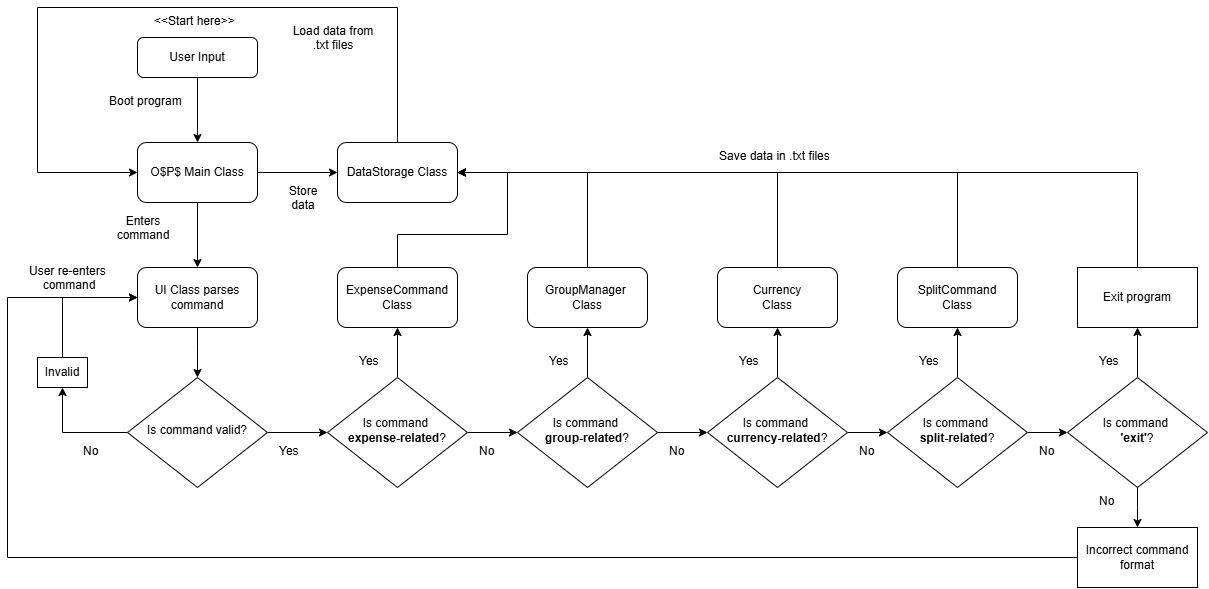

The diagram above was exported from draw.io. Its source (the exported page's mxGraphModel, read from the mxfile embedded in the PNG):
<mxGraphModel dx="2340" dy="938" grid="1" gridSize="10" guides="1" tooltips="1" connect="1" arrows="1" fold="1" page="1" pageScale="1" pageWidth="827" pageHeight="1169" math="0" shadow="0">
  <root>
    <mxCell id="WIyWlLk6GJQsqaUBKTNV-0" />
    <mxCell id="WIyWlLk6GJQsqaUBKTNV-1" parent="WIyWlLk6GJQsqaUBKTNV-0" />
    <mxCell id="bhXOkb5PkcUZ9SaZuOW5-1" style="edgeStyle=orthogonalEdgeStyle;rounded=0;orthogonalLoop=1;jettySize=auto;html=1;exitX=0.5;exitY=1;exitDx=0;exitDy=0;entryX=0.5;entryY=0;entryDx=0;entryDy=0;" edge="1" parent="WIyWlLk6GJQsqaUBKTNV-1" source="WIyWlLk6GJQsqaUBKTNV-3" target="bhXOkb5PkcUZ9SaZuOW5-7">
      <mxGeometry relative="1" as="geometry">
        <mxPoint x="200" y="140.0000000000001" as="targetPoint" />
      </mxGeometry>
    </mxCell>
    <mxCell id="WIyWlLk6GJQsqaUBKTNV-3" value="User Input" style="rounded=1;whiteSpace=wrap;html=1;fontSize=12;glass=0;strokeWidth=1;shadow=0;" parent="WIyWlLk6GJQsqaUBKTNV-1" vertex="1">
      <mxGeometry x="140" y="60" width="120" height="40" as="geometry" />
    </mxCell>
    <mxCell id="bhXOkb5PkcUZ9SaZuOW5-3" style="edgeStyle=orthogonalEdgeStyle;rounded=0;orthogonalLoop=1;jettySize=auto;html=1;exitX=0.5;exitY=1;exitDx=0;exitDy=0;" edge="1" parent="WIyWlLk6GJQsqaUBKTNV-1" source="bhXOkb5PkcUZ9SaZuOW5-7">
      <mxGeometry relative="1" as="geometry">
        <mxPoint x="200" y="290" as="targetPoint" />
        <mxPoint x="200" y="250.0000000000001" as="sourcePoint" />
      </mxGeometry>
    </mxCell>
    <mxCell id="bhXOkb5PkcUZ9SaZuOW5-2" value="&lt;div style=&quot;text-align: center;&quot;&gt;&lt;span style=&quot;background-color: transparent; color: light-dark(rgb(0, 0, 0), rgb(255, 255, 255));&quot;&gt;Load data from .txt files&lt;/span&gt;&lt;/div&gt;" style="text;whiteSpace=wrap;html=1;" vertex="1" parent="WIyWlLk6GJQsqaUBKTNV-1">
      <mxGeometry x="290" y="40" width="90" height="30" as="geometry" />
    </mxCell>
    <mxCell id="bhXOkb5PkcUZ9SaZuOW5-5" value="UI Class parses command" style="rounded=1;whiteSpace=wrap;html=1;" vertex="1" parent="WIyWlLk6GJQsqaUBKTNV-1">
      <mxGeometry x="140" y="290" width="120" height="60" as="geometry" />
    </mxCell>
    <mxCell id="bhXOkb5PkcUZ9SaZuOW5-9" style="edgeStyle=orthogonalEdgeStyle;rounded=0;orthogonalLoop=1;jettySize=auto;html=1;exitX=1;exitY=0.5;exitDx=0;exitDy=0;entryX=0;entryY=0.5;entryDx=0;entryDy=0;" edge="1" parent="WIyWlLk6GJQsqaUBKTNV-1" source="bhXOkb5PkcUZ9SaZuOW5-7" target="bhXOkb5PkcUZ9SaZuOW5-10">
      <mxGeometry relative="1" as="geometry">
        <mxPoint x="350" y="194.5" as="targetPoint" />
      </mxGeometry>
    </mxCell>
    <mxCell id="bhXOkb5PkcUZ9SaZuOW5-7" value="O$P$ Main Class" style="rounded=1;whiteSpace=wrap;html=1;" vertex="1" parent="WIyWlLk6GJQsqaUBKTNV-1">
      <mxGeometry x="140" y="165" width="120" height="60" as="geometry" />
    </mxCell>
    <mxCell id="bhXOkb5PkcUZ9SaZuOW5-22" style="edgeStyle=orthogonalEdgeStyle;rounded=0;orthogonalLoop=1;jettySize=auto;html=1;exitX=0;exitY=0.5;exitDx=0;exitDy=0;entryX=0.5;entryY=1;entryDx=0;entryDy=0;" edge="1" parent="WIyWlLk6GJQsqaUBKTNV-1" source="bhXOkb5PkcUZ9SaZuOW5-8" target="bhXOkb5PkcUZ9SaZuOW5-21">
      <mxGeometry relative="1" as="geometry" />
    </mxCell>
    <mxCell id="bhXOkb5PkcUZ9SaZuOW5-27" style="edgeStyle=orthogonalEdgeStyle;rounded=0;orthogonalLoop=1;jettySize=auto;html=1;exitX=1;exitY=0.5;exitDx=0;exitDy=0;entryX=0;entryY=0.5;entryDx=0;entryDy=0;" edge="1" parent="WIyWlLk6GJQsqaUBKTNV-1" source="bhXOkb5PkcUZ9SaZuOW5-8" target="bhXOkb5PkcUZ9SaZuOW5-25">
      <mxGeometry relative="1" as="geometry" />
    </mxCell>
    <mxCell id="bhXOkb5PkcUZ9SaZuOW5-8" value="Is command valid?" style="rhombus;whiteSpace=wrap;html=1;shadow=0;fontFamily=Helvetica;fontSize=12;align=center;strokeWidth=1;spacing=6;spacingTop=-4;" vertex="1" parent="WIyWlLk6GJQsqaUBKTNV-1">
      <mxGeometry x="130" y="400" width="140" height="110" as="geometry" />
    </mxCell>
    <mxCell id="bhXOkb5PkcUZ9SaZuOW5-13" style="edgeStyle=orthogonalEdgeStyle;rounded=0;orthogonalLoop=1;jettySize=auto;html=1;exitX=0.5;exitY=0;exitDx=0;exitDy=0;entryX=0;entryY=0.5;entryDx=0;entryDy=0;" edge="1" parent="WIyWlLk6GJQsqaUBKTNV-1" source="bhXOkb5PkcUZ9SaZuOW5-10" target="bhXOkb5PkcUZ9SaZuOW5-7">
      <mxGeometry relative="1" as="geometry">
        <Array as="points">
          <mxPoint x="400" y="30" />
          <mxPoint x="40" y="30" />
          <mxPoint x="40" y="195" />
        </Array>
      </mxGeometry>
    </mxCell>
    <mxCell id="bhXOkb5PkcUZ9SaZuOW5-10" value="DataStorage Class" style="rounded=1;whiteSpace=wrap;html=1;" vertex="1" parent="WIyWlLk6GJQsqaUBKTNV-1">
      <mxGeometry x="340" y="165" width="120" height="60" as="geometry" />
    </mxCell>
    <mxCell id="bhXOkb5PkcUZ9SaZuOW5-12" value="&lt;div style=&quot;text-align: center;&quot;&gt;Store data&lt;/div&gt;" style="text;whiteSpace=wrap;html=1;" vertex="1" parent="WIyWlLk6GJQsqaUBKTNV-1">
      <mxGeometry x="280" y="200" width="50" height="30" as="geometry" />
    </mxCell>
    <mxCell id="bhXOkb5PkcUZ9SaZuOW5-14" value="&lt;div style=&quot;text-align: center;&quot;&gt;Boot program&lt;/div&gt;" style="text;whiteSpace=wrap;html=1;" vertex="1" parent="WIyWlLk6GJQsqaUBKTNV-1">
      <mxGeometry x="110" y="110" width="90" height="30" as="geometry" />
    </mxCell>
    <mxCell id="bhXOkb5PkcUZ9SaZuOW5-15" value="&lt;div style=&quot;text-align: center;&quot;&gt;Enters command&lt;/div&gt;" style="text;whiteSpace=wrap;html=1;" vertex="1" parent="WIyWlLk6GJQsqaUBKTNV-1">
      <mxGeometry x="100" y="230" width="90" height="30" as="geometry" />
    </mxCell>
    <mxCell id="bhXOkb5PkcUZ9SaZuOW5-17" style="edgeStyle=orthogonalEdgeStyle;rounded=0;orthogonalLoop=1;jettySize=auto;html=1;entryX=0.5;entryY=0;entryDx=0;entryDy=0;exitX=0.5;exitY=1;exitDx=0;exitDy=0;" edge="1" parent="WIyWlLk6GJQsqaUBKTNV-1" source="bhXOkb5PkcUZ9SaZuOW5-5" target="bhXOkb5PkcUZ9SaZuOW5-8">
      <mxGeometry relative="1" as="geometry">
        <mxPoint x="354" y="280" as="sourcePoint" />
        <mxPoint x="344" y="425" as="targetPoint" />
        <Array as="points">
          <mxPoint x="200" y="370" />
          <mxPoint x="200" y="370" />
        </Array>
      </mxGeometry>
    </mxCell>
    <mxCell id="bhXOkb5PkcUZ9SaZuOW5-19" value="&lt;div style=&quot;text-align: center;&quot;&gt;No&lt;/div&gt;" style="text;whiteSpace=wrap;html=1;" vertex="1" parent="WIyWlLk6GJQsqaUBKTNV-1">
      <mxGeometry x="84" y="460" width="26" height="30" as="geometry" />
    </mxCell>
    <mxCell id="bhXOkb5PkcUZ9SaZuOW5-20" value="&lt;div style=&quot;text-align: center;&quot;&gt;User re-enters&amp;nbsp;&lt;/div&gt;&lt;div style=&quot;text-align: center;&quot;&gt;command&lt;/div&gt;" style="text;whiteSpace=wrap;html=1;" vertex="1" parent="WIyWlLk6GJQsqaUBKTNV-1">
      <mxGeometry x="30" y="280" width="90" height="30" as="geometry" />
    </mxCell>
    <mxCell id="bhXOkb5PkcUZ9SaZuOW5-23" style="edgeStyle=orthogonalEdgeStyle;rounded=0;orthogonalLoop=1;jettySize=auto;html=1;exitX=0.5;exitY=0;exitDx=0;exitDy=0;entryX=0;entryY=0.5;entryDx=0;entryDy=0;" edge="1" parent="WIyWlLk6GJQsqaUBKTNV-1" source="bhXOkb5PkcUZ9SaZuOW5-21" target="bhXOkb5PkcUZ9SaZuOW5-5">
      <mxGeometry relative="1" as="geometry" />
    </mxCell>
    <mxCell id="bhXOkb5PkcUZ9SaZuOW5-21" value="Invalid" style="rounded=0;whiteSpace=wrap;html=1;" vertex="1" parent="WIyWlLk6GJQsqaUBKTNV-1">
      <mxGeometry x="40" y="380" width="50" height="30" as="geometry" />
    </mxCell>
    <mxCell id="bhXOkb5PkcUZ9SaZuOW5-31" style="edgeStyle=orthogonalEdgeStyle;rounded=0;orthogonalLoop=1;jettySize=auto;html=1;exitX=1;exitY=0.5;exitDx=0;exitDy=0;entryX=0;entryY=0.5;entryDx=0;entryDy=0;" edge="1" parent="WIyWlLk6GJQsqaUBKTNV-1" source="bhXOkb5PkcUZ9SaZuOW5-25" target="bhXOkb5PkcUZ9SaZuOW5-30">
      <mxGeometry relative="1" as="geometry" />
    </mxCell>
    <mxCell id="bhXOkb5PkcUZ9SaZuOW5-70" style="edgeStyle=orthogonalEdgeStyle;rounded=0;orthogonalLoop=1;jettySize=auto;html=1;exitX=0.5;exitY=0;exitDx=0;exitDy=0;entryX=0.5;entryY=1;entryDx=0;entryDy=0;" edge="1" parent="WIyWlLk6GJQsqaUBKTNV-1" source="bhXOkb5PkcUZ9SaZuOW5-25" target="bhXOkb5PkcUZ9SaZuOW5-39">
      <mxGeometry relative="1" as="geometry" />
    </mxCell>
    <mxCell id="bhXOkb5PkcUZ9SaZuOW5-25" value="Is command&amp;nbsp;&lt;div&gt;&lt;b&gt;expense-related&lt;/b&gt;?&lt;/div&gt;" style="rhombus;whiteSpace=wrap;html=1;shadow=0;fontFamily=Helvetica;fontSize=12;align=center;strokeWidth=1;spacing=6;spacingTop=-4;" vertex="1" parent="WIyWlLk6GJQsqaUBKTNV-1">
      <mxGeometry x="330" y="400" width="140" height="110" as="geometry" />
    </mxCell>
    <mxCell id="bhXOkb5PkcUZ9SaZuOW5-28" value="&lt;div style=&quot;text-align: center;&quot;&gt;Yes&lt;/div&gt;" style="text;whiteSpace=wrap;html=1;" vertex="1" parent="WIyWlLk6GJQsqaUBKTNV-1">
      <mxGeometry x="280" y="460" width="26" height="30" as="geometry" />
    </mxCell>
    <mxCell id="bhXOkb5PkcUZ9SaZuOW5-34" style="edgeStyle=orthogonalEdgeStyle;rounded=0;orthogonalLoop=1;jettySize=auto;html=1;exitX=1;exitY=0.5;exitDx=0;exitDy=0;entryX=0;entryY=0.5;entryDx=0;entryDy=0;" edge="1" parent="WIyWlLk6GJQsqaUBKTNV-1" source="bhXOkb5PkcUZ9SaZuOW5-30" target="bhXOkb5PkcUZ9SaZuOW5-33">
      <mxGeometry relative="1" as="geometry" />
    </mxCell>
    <mxCell id="bhXOkb5PkcUZ9SaZuOW5-67" style="edgeStyle=orthogonalEdgeStyle;rounded=0;orthogonalLoop=1;jettySize=auto;html=1;exitX=0.5;exitY=0;exitDx=0;exitDy=0;entryX=0.5;entryY=1;entryDx=0;entryDy=0;" edge="1" parent="WIyWlLk6GJQsqaUBKTNV-1" source="bhXOkb5PkcUZ9SaZuOW5-30" target="bhXOkb5PkcUZ9SaZuOW5-45">
      <mxGeometry relative="1" as="geometry" />
    </mxCell>
    <mxCell id="bhXOkb5PkcUZ9SaZuOW5-30" value="Is command&amp;nbsp;&lt;div&gt;&lt;b&gt;group-related&lt;/b&gt;?&lt;/div&gt;" style="rhombus;whiteSpace=wrap;html=1;shadow=0;fontFamily=Helvetica;fontSize=12;align=center;strokeWidth=1;spacing=6;spacingTop=-4;" vertex="1" parent="WIyWlLk6GJQsqaUBKTNV-1">
      <mxGeometry x="520" y="400" width="140" height="110" as="geometry" />
    </mxCell>
    <mxCell id="bhXOkb5PkcUZ9SaZuOW5-32" value="&lt;div style=&quot;text-align: center;&quot;&gt;No&lt;/div&gt;" style="text;whiteSpace=wrap;html=1;" vertex="1" parent="WIyWlLk6GJQsqaUBKTNV-1">
      <mxGeometry x="480" y="460" width="26" height="30" as="geometry" />
    </mxCell>
    <mxCell id="bhXOkb5PkcUZ9SaZuOW5-37" style="edgeStyle=orthogonalEdgeStyle;rounded=0;orthogonalLoop=1;jettySize=auto;html=1;exitX=1;exitY=0.5;exitDx=0;exitDy=0;entryX=0;entryY=0.5;entryDx=0;entryDy=0;" edge="1" parent="WIyWlLk6GJQsqaUBKTNV-1" source="bhXOkb5PkcUZ9SaZuOW5-33" target="bhXOkb5PkcUZ9SaZuOW5-36">
      <mxGeometry relative="1" as="geometry" />
    </mxCell>
    <mxCell id="bhXOkb5PkcUZ9SaZuOW5-68" style="edgeStyle=orthogonalEdgeStyle;rounded=0;orthogonalLoop=1;jettySize=auto;html=1;exitX=0.5;exitY=0;exitDx=0;exitDy=0;entryX=0.5;entryY=1;entryDx=0;entryDy=0;" edge="1" parent="WIyWlLk6GJQsqaUBKTNV-1" source="bhXOkb5PkcUZ9SaZuOW5-33" target="bhXOkb5PkcUZ9SaZuOW5-44">
      <mxGeometry relative="1" as="geometry" />
    </mxCell>
    <mxCell id="bhXOkb5PkcUZ9SaZuOW5-33" value="Is command&amp;nbsp;&lt;div&gt;&lt;b&gt;currency-related&lt;/b&gt;?&lt;/div&gt;" style="rhombus;whiteSpace=wrap;html=1;shadow=0;fontFamily=Helvetica;fontSize=12;align=center;strokeWidth=1;spacing=6;spacingTop=-4;" vertex="1" parent="WIyWlLk6GJQsqaUBKTNV-1">
      <mxGeometry x="710" y="400" width="140" height="110" as="geometry" />
    </mxCell>
    <mxCell id="bhXOkb5PkcUZ9SaZuOW5-35" value="&lt;div style=&quot;text-align: center;&quot;&gt;No&lt;/div&gt;" style="text;whiteSpace=wrap;html=1;" vertex="1" parent="WIyWlLk6GJQsqaUBKTNV-1">
      <mxGeometry x="670" y="460" width="26" height="30" as="geometry" />
    </mxCell>
    <mxCell id="bhXOkb5PkcUZ9SaZuOW5-56" style="edgeStyle=orthogonalEdgeStyle;rounded=0;orthogonalLoop=1;jettySize=auto;html=1;exitX=1;exitY=0.5;exitDx=0;exitDy=0;entryX=0;entryY=0.5;entryDx=0;entryDy=0;" edge="1" parent="WIyWlLk6GJQsqaUBKTNV-1" source="bhXOkb5PkcUZ9SaZuOW5-36" target="bhXOkb5PkcUZ9SaZuOW5-54">
      <mxGeometry relative="1" as="geometry" />
    </mxCell>
    <mxCell id="bhXOkb5PkcUZ9SaZuOW5-69" style="edgeStyle=orthogonalEdgeStyle;rounded=0;orthogonalLoop=1;jettySize=auto;html=1;exitX=0.5;exitY=0;exitDx=0;exitDy=0;entryX=0.5;entryY=1;entryDx=0;entryDy=0;" edge="1" parent="WIyWlLk6GJQsqaUBKTNV-1" source="bhXOkb5PkcUZ9SaZuOW5-36" target="bhXOkb5PkcUZ9SaZuOW5-43">
      <mxGeometry relative="1" as="geometry" />
    </mxCell>
    <mxCell id="bhXOkb5PkcUZ9SaZuOW5-36" value="Is command&amp;nbsp;&lt;div&gt;&lt;b&gt;split-related&lt;/b&gt;?&lt;/div&gt;" style="rhombus;whiteSpace=wrap;html=1;shadow=0;fontFamily=Helvetica;fontSize=12;align=center;strokeWidth=1;spacing=6;spacingTop=-4;" vertex="1" parent="WIyWlLk6GJQsqaUBKTNV-1">
      <mxGeometry x="890" y="400" width="140" height="110" as="geometry" />
    </mxCell>
    <mxCell id="bhXOkb5PkcUZ9SaZuOW5-38" value="&lt;div style=&quot;text-align: center;&quot;&gt;No&lt;/div&gt;" style="text;whiteSpace=wrap;html=1;" vertex="1" parent="WIyWlLk6GJQsqaUBKTNV-1">
      <mxGeometry x="860" y="460" width="26" height="30" as="geometry" />
    </mxCell>
    <mxCell id="bhXOkb5PkcUZ9SaZuOW5-72" style="edgeStyle=orthogonalEdgeStyle;rounded=0;orthogonalLoop=1;jettySize=auto;html=1;exitX=0.5;exitY=0;exitDx=0;exitDy=0;entryX=1;entryY=0.5;entryDx=0;entryDy=0;" edge="1" parent="WIyWlLk6GJQsqaUBKTNV-1" source="bhXOkb5PkcUZ9SaZuOW5-39" target="bhXOkb5PkcUZ9SaZuOW5-10">
      <mxGeometry relative="1" as="geometry">
        <Array as="points">
          <mxPoint x="400" y="257" />
          <mxPoint x="510" y="257" />
          <mxPoint x="510" y="195" />
        </Array>
      </mxGeometry>
    </mxCell>
    <mxCell id="bhXOkb5PkcUZ9SaZuOW5-39" value="ExpenseCommand Class" style="rounded=1;whiteSpace=wrap;html=1;" vertex="1" parent="WIyWlLk6GJQsqaUBKTNV-1">
      <mxGeometry x="340" y="290" width="120" height="60" as="geometry" />
    </mxCell>
    <mxCell id="bhXOkb5PkcUZ9SaZuOW5-75" style="edgeStyle=orthogonalEdgeStyle;rounded=0;orthogonalLoop=1;jettySize=auto;html=1;exitX=0.5;exitY=0;exitDx=0;exitDy=0;entryX=1;entryY=0.5;entryDx=0;entryDy=0;" edge="1" parent="WIyWlLk6GJQsqaUBKTNV-1" source="bhXOkb5PkcUZ9SaZuOW5-43" target="bhXOkb5PkcUZ9SaZuOW5-10">
      <mxGeometry relative="1" as="geometry" />
    </mxCell>
    <mxCell id="bhXOkb5PkcUZ9SaZuOW5-43" value="SplitCommand&lt;div&gt;Class&lt;/div&gt;" style="rounded=1;whiteSpace=wrap;html=1;" vertex="1" parent="WIyWlLk6GJQsqaUBKTNV-1">
      <mxGeometry x="900" y="290" width="120" height="60" as="geometry" />
    </mxCell>
    <mxCell id="bhXOkb5PkcUZ9SaZuOW5-74" style="edgeStyle=orthogonalEdgeStyle;rounded=0;orthogonalLoop=1;jettySize=auto;html=1;exitX=0.5;exitY=0;exitDx=0;exitDy=0;entryX=1;entryY=0.5;entryDx=0;entryDy=0;" edge="1" parent="WIyWlLk6GJQsqaUBKTNV-1" source="bhXOkb5PkcUZ9SaZuOW5-44" target="bhXOkb5PkcUZ9SaZuOW5-10">
      <mxGeometry relative="1" as="geometry" />
    </mxCell>
    <mxCell id="bhXOkb5PkcUZ9SaZuOW5-44" value="Currency&lt;div&gt;Class&lt;/div&gt;" style="rounded=1;whiteSpace=wrap;html=1;" vertex="1" parent="WIyWlLk6GJQsqaUBKTNV-1">
      <mxGeometry x="720" y="290" width="120" height="60" as="geometry" />
    </mxCell>
    <mxCell id="bhXOkb5PkcUZ9SaZuOW5-73" style="edgeStyle=orthogonalEdgeStyle;rounded=0;orthogonalLoop=1;jettySize=auto;html=1;exitX=0.5;exitY=0;exitDx=0;exitDy=0;entryX=1;entryY=0.5;entryDx=0;entryDy=0;" edge="1" parent="WIyWlLk6GJQsqaUBKTNV-1" source="bhXOkb5PkcUZ9SaZuOW5-45" target="bhXOkb5PkcUZ9SaZuOW5-10">
      <mxGeometry relative="1" as="geometry">
        <mxPoint x="590.25" y="190.0000000000001" as="targetPoint" />
      </mxGeometry>
    </mxCell>
    <mxCell id="bhXOkb5PkcUZ9SaZuOW5-45" value="GroupManager&amp;nbsp;&lt;div&gt;Class&lt;/div&gt;" style="rounded=1;whiteSpace=wrap;html=1;" vertex="1" parent="WIyWlLk6GJQsqaUBKTNV-1">
      <mxGeometry x="530" y="290" width="120" height="60" as="geometry" />
    </mxCell>
    <mxCell id="bhXOkb5PkcUZ9SaZuOW5-50" value="&lt;div style=&quot;text-align: center;&quot;&gt;Yes&lt;/div&gt;" style="text;whiteSpace=wrap;html=1;" vertex="1" parent="WIyWlLk6GJQsqaUBKTNV-1">
      <mxGeometry x="360" y="370" width="26" height="30" as="geometry" />
    </mxCell>
    <mxCell id="bhXOkb5PkcUZ9SaZuOW5-51" value="&lt;div style=&quot;text-align: center;&quot;&gt;Yes&lt;/div&gt;" style="text;whiteSpace=wrap;html=1;" vertex="1" parent="WIyWlLk6GJQsqaUBKTNV-1">
      <mxGeometry x="550" y="370" width="26" height="30" as="geometry" />
    </mxCell>
    <mxCell id="bhXOkb5PkcUZ9SaZuOW5-52" value="&lt;div style=&quot;text-align: center;&quot;&gt;Yes&lt;/div&gt;" style="text;whiteSpace=wrap;html=1;" vertex="1" parent="WIyWlLk6GJQsqaUBKTNV-1">
      <mxGeometry x="740" y="370" width="26" height="30" as="geometry" />
    </mxCell>
    <mxCell id="bhXOkb5PkcUZ9SaZuOW5-53" value="&lt;div style=&quot;text-align: center;&quot;&gt;Yes&lt;/div&gt;" style="text;whiteSpace=wrap;html=1;" vertex="1" parent="WIyWlLk6GJQsqaUBKTNV-1">
      <mxGeometry x="920" y="370" width="26" height="30" as="geometry" />
    </mxCell>
    <mxCell id="bhXOkb5PkcUZ9SaZuOW5-58" style="edgeStyle=orthogonalEdgeStyle;rounded=0;orthogonalLoop=1;jettySize=auto;html=1;exitX=0.5;exitY=0;exitDx=0;exitDy=0;entryX=0.5;entryY=1;entryDx=0;entryDy=0;" edge="1" parent="WIyWlLk6GJQsqaUBKTNV-1" source="bhXOkb5PkcUZ9SaZuOW5-54" target="bhXOkb5PkcUZ9SaZuOW5-60">
      <mxGeometry relative="1" as="geometry">
        <mxPoint x="1140.25" y="340" as="targetPoint" />
      </mxGeometry>
    </mxCell>
    <mxCell id="bhXOkb5PkcUZ9SaZuOW5-64" style="edgeStyle=orthogonalEdgeStyle;rounded=0;orthogonalLoop=1;jettySize=auto;html=1;exitX=0.5;exitY=1;exitDx=0;exitDy=0;" edge="1" parent="WIyWlLk6GJQsqaUBKTNV-1" source="bhXOkb5PkcUZ9SaZuOW5-54">
      <mxGeometry relative="1" as="geometry">
        <mxPoint x="1140" y="550" as="targetPoint" />
      </mxGeometry>
    </mxCell>
    <mxCell id="bhXOkb5PkcUZ9SaZuOW5-54" value="Is command&amp;nbsp;&lt;div&gt;&lt;b&gt;'exit'&lt;/b&gt;?&lt;/div&gt;" style="rhombus;whiteSpace=wrap;html=1;shadow=0;fontFamily=Helvetica;fontSize=12;align=center;strokeWidth=1;spacing=6;spacingTop=-4;" vertex="1" parent="WIyWlLk6GJQsqaUBKTNV-1">
      <mxGeometry x="1070" y="400" width="140" height="110" as="geometry" />
    </mxCell>
    <mxCell id="bhXOkb5PkcUZ9SaZuOW5-57" value="&lt;div style=&quot;text-align: center;&quot;&gt;No&lt;/div&gt;" style="text;whiteSpace=wrap;html=1;" vertex="1" parent="WIyWlLk6GJQsqaUBKTNV-1">
      <mxGeometry x="1040" y="460" width="26" height="30" as="geometry" />
    </mxCell>
    <mxCell id="bhXOkb5PkcUZ9SaZuOW5-59" value="&lt;div style=&quot;text-align: center;&quot;&gt;Yes&lt;/div&gt;" style="text;whiteSpace=wrap;html=1;" vertex="1" parent="WIyWlLk6GJQsqaUBKTNV-1">
      <mxGeometry x="1100" y="370" width="26" height="30" as="geometry" />
    </mxCell>
    <mxCell id="bhXOkb5PkcUZ9SaZuOW5-61" style="edgeStyle=orthogonalEdgeStyle;rounded=0;orthogonalLoop=1;jettySize=auto;html=1;exitX=0.5;exitY=0;exitDx=0;exitDy=0;entryX=1;entryY=0.5;entryDx=0;entryDy=0;" edge="1" parent="WIyWlLk6GJQsqaUBKTNV-1" source="bhXOkb5PkcUZ9SaZuOW5-60" target="bhXOkb5PkcUZ9SaZuOW5-10">
      <mxGeometry relative="1" as="geometry" />
    </mxCell>
    <mxCell id="bhXOkb5PkcUZ9SaZuOW5-60" value="Exit program" style="rounded=0;whiteSpace=wrap;html=1;" vertex="1" parent="WIyWlLk6GJQsqaUBKTNV-1">
      <mxGeometry x="1080" y="290" width="120" height="60" as="geometry" />
    </mxCell>
    <mxCell id="bhXOkb5PkcUZ9SaZuOW5-62" value="&lt;div style=&quot;text-align: center;&quot;&gt;Save data in .txt files&lt;/div&gt;" style="text;whiteSpace=wrap;html=1;" vertex="1" parent="WIyWlLk6GJQsqaUBKTNV-1">
      <mxGeometry x="720" y="165" width="120" height="30" as="geometry" />
    </mxCell>
    <mxCell id="bhXOkb5PkcUZ9SaZuOW5-65" style="edgeStyle=orthogonalEdgeStyle;rounded=0;orthogonalLoop=1;jettySize=auto;html=1;exitX=0;exitY=0.5;exitDx=0;exitDy=0;entryX=0;entryY=0.5;entryDx=0;entryDy=0;" edge="1" parent="WIyWlLk6GJQsqaUBKTNV-1" source="bhXOkb5PkcUZ9SaZuOW5-63" target="bhXOkb5PkcUZ9SaZuOW5-5">
      <mxGeometry relative="1" as="geometry">
        <Array as="points">
          <mxPoint x="10" y="580" />
          <mxPoint x="10" y="320" />
        </Array>
      </mxGeometry>
    </mxCell>
    <mxCell id="bhXOkb5PkcUZ9SaZuOW5-63" value="Incorrect command format" style="rounded=0;whiteSpace=wrap;html=1;" vertex="1" parent="WIyWlLk6GJQsqaUBKTNV-1">
      <mxGeometry x="1080" y="550" width="120" height="60" as="geometry" />
    </mxCell>
    <mxCell id="bhXOkb5PkcUZ9SaZuOW5-66" value="&lt;div style=&quot;text-align: center;&quot;&gt;No&lt;/div&gt;" style="text;whiteSpace=wrap;html=1;" vertex="1" parent="WIyWlLk6GJQsqaUBKTNV-1">
      <mxGeometry x="1100" y="510" width="26" height="30" as="geometry" />
    </mxCell>
    <mxCell id="bhXOkb5PkcUZ9SaZuOW5-76" value="&lt;div style=&quot;text-align: center;&quot;&gt;&amp;lt;&amp;lt;Start here&amp;gt;&amp;gt;&lt;/div&gt;" style="text;whiteSpace=wrap;html=1;" vertex="1" parent="WIyWlLk6GJQsqaUBKTNV-1">
      <mxGeometry x="155" y="30" width="90" height="30" as="geometry" />
    </mxCell>
  </root>
</mxGraphModel>